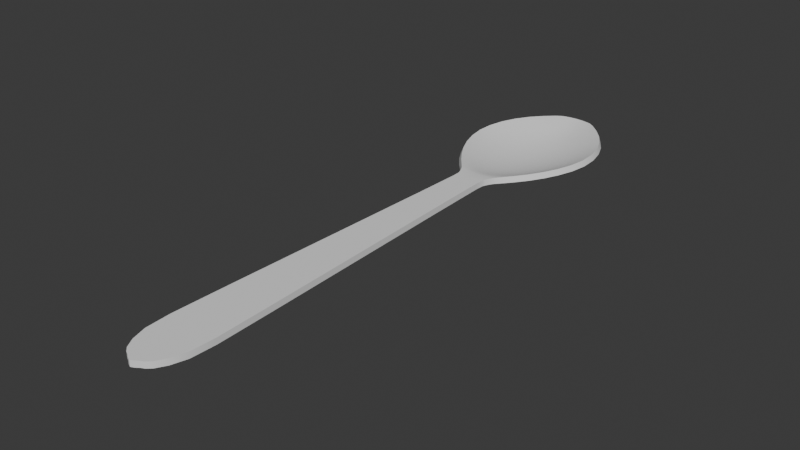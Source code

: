 # Source: spoon.blend  (saved by Blender 4.0.36; exported with 4.5.12 LTS)
import bpy
from mathutils import Matrix  # noqa: F401  (used for matrix-valued properties, if any)

bpy.ops.wm.read_factory_settings(use_empty=True)
scene = bpy.context.scene
scene.name = 'Scene'

# ---- collections
col_collection = bpy.data.collections.new('Collection'); scene.collection.children.link(col_collection)

# ---- node groups
ng_auto_smooth = bpy.data.node_groups.new('Auto Smooth', 'GeometryNodeTree')
_s = ng_auto_smooth.interface.new_socket(name='Geometry', in_out='OUTPUT', socket_type='NodeSocketGeometry')
_s = ng_auto_smooth.interface.new_socket(name='Geometry', in_out='INPUT', socket_type='NodeSocketGeometry')
_s = ng_auto_smooth.interface.new_socket(name='Angle', in_out='INPUT', socket_type='NodeSocketFloat')
_s.subtype = 'ANGLE'
_s.min_value = 0.0
_s.max_value = 3.142
ng_auto_smooth.is_modifier = True
_N = ng_auto_smooth.nodes; _L = ng_auto_smooth.links
n0 = _N.new('NodeGroupOutput'); n0.name = 'Group Output'; n0.location = (480, -100)
n1 = _N.new('NodeGroupInput'); n1.name = 'Group Input'; n1.location = (-420, -300)
n2 = _N.new('NodeGroupInput'); n2.name = 'Group Input.001'; n2.location = (-60, -100)
n3 = _N.new('GeometryNodeSetShadeSmooth'); n3.name = 'Set Shade Smooth'; n3.location = (120, -100)
n3.domain = 'EDGE'
n4 = _N.new('GeometryNodeSetShadeSmooth'); n4.name = 'Set Shade Smooth.001'; n4.location = (300, -100)
n5 = _N.new('GeometryNodeInputMeshEdgeAngle'); n5.name = 'Edge Angle'; n5.location = (-420, -220)
n6 = _N.new('GeometryNodeInputEdgeSmooth'); n6.name = 'Is Edge Smooth'; n6.location = (-60, -160)
n7 = _N.new('GeometryNodeInputShadeSmooth'); n7.name = 'Is Face Smooth'; n7.location = (-240, -340)
n8 = _N.new('FunctionNodeBooleanMath'); n8.name = 'Boolean Math'; n8.location = (-60, -220)
n9 = _N.new('FunctionNodeCompare'); n9.name = 'Compare'; n9.location = (-240, -180)
n9.operation = 'LESS_EQUAL'
_L.new(n5.outputs[0], n9.inputs[0])
_L.new(n4.outputs[0], n0.inputs[0])
_L.new(n1.outputs[1], n9.inputs[1])
_L.new(n9.outputs[0], n8.inputs[0])
_L.new(n7.outputs[0], n8.inputs[1])
_L.new(n2.outputs[0], n3.inputs[0])
_L.new(n6.outputs[0], n3.inputs[1])
_L.new(n3.outputs[0], n4.inputs[0])
_L.new(n8.outputs[0], n3.inputs[2])
n0.is_active_output = True

# ---- world
world_world = bpy.data.worlds.new('World'); scene.world = world_world
world_world.use_nodes = True; world_world.node_tree.nodes.clear()
_N = world_world.node_tree.nodes; _L = world_world.node_tree.links
n0 = _N.new('ShaderNodeOutputWorld'); n0.name = 'World Output'; n0.location = (300, 300)
n1 = _N.new('ShaderNodeBackground'); n1.name = 'Background'; n1.location = (10, 300)
n1.inputs[0].default_value = (0.05088, 0.05088, 0.05088, 1.0)
_L.new(n1.outputs[0], n0.inputs[0])
n0.is_active_output = True
world_world.color = (0.05088, 0.05088, 0.05088)
world_world.use_sun_shadow = False
world_world.sun_shadow_jitter_overblur = 0.0

# ---- meshes
me_plane = bpy.data.meshes.new('Plane')
me_plane.from_pydata([(8.731e-11, 0.1387, 0.0), (0.07144, 0.02121, 0.0), (0.122, 0.1428, 0.0), (0.0, -0.02495, 0.0), (0.1143, 2.895, 0.0), (0.0, 2.928, 0.0), (0.0327, -0.006236, 0.0), (0.06695, 0.1418, 0.0), (0.2137, 2.792, 0.0), (0.1966, 2.169, 0.0), (0.2885, 2.646, 0.0), (0.3097, 2.477, 0.0), (0.2706, 2.311, 0.0), (0.0, 2.171, -0.0417), (0.0, 2.785, -0.04068), (0.0, 2.318, -0.06723), (0.0, 2.476, -0.07631), (0.0, 2.633, -0.06696), (0.06258, 2.921, 0.0), (0.1029, 2.786, -0.02694), (0.1628, 2.638, -0.04371), (0.1799, 2.476, -0.05071), (0.1553, 2.315, -0.04424), (0.108, 2.17, -0.02776), (0.1189, 2.065, 0.0), (0.07715, 1.686, 0.0), (0.09088, 2.026, 0.0), (0.07836, 2.0, 0.0), (0.07022, 1.974, 0.0), (2.037e-10, 1.686, -7.24e-05), (0.0, 2.065, -0.01166), (-8.731e-11, 1.974, -0.0005682), (2.91e-11, 2.0, -0.001774), (0.0, 2.026, -0.003578), (0.03965, 1.686, -5.177e-05), (0.06093, 2.065, -0.008006), (0.0351, 1.974, -0.0004063), (0.03916, 2.0, -0.001268), (0.0454, 2.026, -0.002559), (0.06466, 0.5732, 0.0), (0.1182, 0.5732, 0.0), (-8.731e-11, 0.5732, 0.0), (-0.07144, 0.02121, 0.0), (-0.122, 0.1428, 0.0), (-0.1143, 2.895, 0.0), (-0.0327, -0.006236, 0.0), (-0.06695, 0.1418, 0.0), (-0.2137, 2.792, 0.0), (-0.1966, 2.169, 0.0), (-0.2885, 2.646, 0.0), (-0.3097, 2.477, 0.0), (-0.2706, 2.311, 0.0), (-0.06258, 2.921, 0.0), (-0.1029, 2.786, -0.02694), (-0.1628, 2.638, -0.04371), (-0.1799, 2.476, -0.05071), (-0.1553, 2.315, -0.04424), (-0.108, 2.17, -0.02776), (-0.1189, 2.065, 0.0), (-0.07715, 1.686, 0.0), (-0.09088, 2.026, 0.0), (-0.07836, 2.0, 0.0), (-0.07022, 1.974, 0.0), (-0.03965, 1.686, -5.177e-05), (-0.06093, 2.065, -0.008006), (-0.0351, 1.974, -0.0004063), (-0.03916, 2.0, -0.001268), (-0.0454, 2.026, -0.002559), (-0.06466, 0.5732, 0.0), (-0.1182, 0.5732, 0.0), (0.03459, 0.1398, 0.0), (0.04982, 0.001914, 0.0), (0.09929, 0.06903, 0.0), (-8.731e-11, 0.05334, 0.0), (0.03373, 2.926, 0.0), (0.1576, 2.788, -0.01415), (0.01635, -0.01793, 0.0), (0.08522, 2.915, 0.0), (0.09558, 0.1427, 0.0), (0.2572, 2.722, 0.0), (0.05072, 2.785, -0.03672), (0.0, 2.71, -0.05593), (0.2292, 2.642, -0.0228), (0.3067, 2.563, 0.0), (0.0, 2.555, -0.07386), (0.2495, 2.476, -0.02667), (0.2964, 2.392, 0.0), (0.0, 2.397, -0.07404), (0.2167, 2.313, -0.02317), (0.2366, 2.237, 0.0), (0.0, 2.242, -0.05624), (0.1541, 2.169, -0.01462), (2.328e-10, 2.857, -0.02143), (0.1613, 2.852, 0.0), (0.0849, 2.635, -0.06017), (0.09468, 2.476, -0.06897), (0.08141, 2.317, -0.06057), (0.05579, 2.17, -0.03771), (0.07989, 2.855, -0.01431), (0.1334, 2.24, -0.03709), (0.1716, 2.394, -0.04904), (0.178, 2.558, -0.04868), (0.1341, 2.714, -0.03662), (0.05275, 0.06309, 0.0), (0.05006, 2.04, -0.003796), (0.03075, 2.065, -0.01065), (0.0, 2.04, -0.005366), (0.0227, 2.026, -0.003315), (0.04206, 2.013, -0.001871), (1.455e-10, 2.013, -0.002617), (0.01958, 2.0, -0.001643), (0.03681, 1.987, -0.0007741), (0.0, 1.987, -0.001083), (0.01755, 1.974, -0.0005264), (0.03483, 1.929, -0.0001737), (0.0, 1.929, -0.000243), (0.02003, 1.686, -6.707e-05), (0.09983, 2.04, 0.0), (0.09019, 2.065, -0.004274), (0.06813, 2.026, -0.00139), (0.08418, 2.013, 0.0), (0.05876, 2.0, -0.0006889), (0.07365, 1.987, 0.0), (0.05266, 1.974, -0.0002207), (0.06939, 1.929, 0.0), (0.0586, 1.686, -2.812e-05), (0.07072, 0.2653, 0.0), (0.09704, 1.141, 0.0), (0.0818, 2.109, -0.01695), (0.154, 2.109, 0.0), (5.821e-11, 0.2649, 0.0), (0.0, 2.109, -0.02516), (0.05178, 1.141, -6.472e-06), (0.1282, 0.2654, 0.0), (-2.037e-10, 1.141, -9.051e-06), (0.09249, 0.5732, 0.0), (0.03337, 0.5732, 0.0), (-0.03459, 0.1398, 0.0), (-0.04982, 0.001914, 0.0), (-0.09929, 0.06903, 0.0), (-0.03373, 2.926, 0.0), (-0.1576, 2.788, -0.01415), (-0.01635, -0.01793, 0.0), (-0.08522, 2.915, 0.0), (-0.09558, 0.1427, 0.0), (-0.2572, 2.722, 0.0), (-0.05072, 2.785, -0.03672), (-0.2292, 2.642, -0.0228), (-0.3067, 2.563, 0.0), (-0.2495, 2.476, -0.02667), (-0.2964, 2.392, 0.0), (-0.2167, 2.313, -0.02317), (-0.2366, 2.237, 0.0), (-0.1541, 2.169, -0.01462), (-0.1613, 2.852, 0.0), (-0.0849, 2.635, -0.06017), (-0.09468, 2.476, -0.06897), (-0.08141, 2.317, -0.06057), (-0.05579, 2.17, -0.03771), (-0.07989, 2.855, -0.01431), (-0.1334, 2.24, -0.03709), (-0.1716, 2.394, -0.04904), (-0.178, 2.558, -0.04868), (-0.1341, 2.714, -0.03662), (-0.05275, 0.06309, 0.0), (-0.05006, 2.04, -0.003796), (-0.03075, 2.065, -0.01065), (-0.0227, 2.026, -0.003315), (-0.04206, 2.013, -0.001871), (-0.01958, 2.0, -0.001643), (-0.03681, 1.987, -0.0007741), (-0.01755, 1.974, -0.0005264), (-0.03483, 1.929, -0.0001737), (-0.02003, 1.686, -6.707e-05), (-0.09983, 2.04, 0.0), (-0.09019, 2.065, -0.004274), (-0.06813, 2.026, -0.00139), (-0.08418, 2.013, 0.0), (-0.05876, 2.0, -0.0006889), (-0.07365, 1.987, 0.0), (-0.05266, 1.974, -0.0002207), (-0.06939, 1.929, 0.0), (-0.0586, 1.686, -2.812e-05), (-0.07072, 0.2653, 0.0), (-0.09704, 1.141, 0.0), (-0.0818, 2.109, -0.01695), (-0.154, 2.109, 0.0), (-0.05178, 1.141, -6.472e-06), (-0.1282, 0.2654, 0.0), (-0.09249, 0.5732, 0.0), (-0.03337, 0.5732, 0.0), (0.1188, 2.109, -0.008971), (0.07642, 0.06638, 0.0), (0.0265, 1.141, -8.384e-06), (0.03998, 2.856, -0.0194), (0.06808, 2.711, -0.0503), (0.09364, 2.556, -0.06658), (0.09017, 2.396, -0.06685), (0.06954, 2.241, -0.0507), (0.12, 2.854, -0.007541), (0.1878, 2.238, -0.01944), (0.2384, 2.393, -0.02575), (0.247, 2.56, -0.02551), (0.1967, 2.718, -0.01913), (0.02703, 0.057, 0.0), (0.0418, 2.109, -0.02285), (0.02506, 2.04, -0.004953), (0.02103, 2.013, -0.002424), (0.01841, 1.987, -0.001003), (0.01744, 1.929, -0.0002251), (0.07497, 2.04, -0.002052), (0.06312, 2.013, -0.001016), (0.05523, 1.987, -0.0004204), (0.05213, 1.929, -9.436e-05), (0.07502, 1.141, -3.515e-06), (0.1007, 0.2654, 0.0), (0.0366, 0.265, 0.0), (-0.1188, 2.109, -0.008971), (-0.07642, 0.06638, 0.0), (-0.0265, 1.141, -8.384e-06), (-0.03998, 2.856, -0.0194), (-0.06808, 2.711, -0.0503), (-0.09364, 2.556, -0.06658), (-0.09017, 2.396, -0.06685), (-0.06954, 2.241, -0.0507), (-0.12, 2.854, -0.007541), (-0.1878, 2.238, -0.01944), (-0.2384, 2.393, -0.02575), (-0.247, 2.56, -0.02551), (-0.1967, 2.718, -0.01913), (-0.02703, 0.057, 0.0), (-0.0418, 2.109, -0.02285), (-0.02506, 2.04, -0.004953), (-0.02103, 2.013, -0.002424), (-0.01841, 1.987, -0.001003), (-0.01744, 1.929, -0.0002251), (-0.07497, 2.04, -0.002052), (-0.06312, 2.013, -0.001016), (-0.05523, 1.987, -0.0004204), (-0.05213, 1.929, -9.436e-05), (-0.07502, 1.141, -3.515e-06), (-0.1007, 0.2654, 0.0), (-0.0366, 0.265, 0.0), (8.731e-11, 0.1387, -0.03), (0.07144, 0.02121, -0.03), (0.122, 0.1428, -0.03), (0.0, -0.02495, -0.03), (0.1192, 2.901, -0.029), (1.442e-09, 2.936, -0.02879), (0.0327, -0.006236, -0.03), (0.06695, 0.1418, -0.03), (0.221, 2.797, -0.02853), (0.2062, 2.162, -0.02766), (0.2989, 2.649, -0.02789), (0.3217, 2.476, -0.02747), (0.2822, 2.307, -0.02732), (-4.429e-09, 2.164, -0.07092), (-1.572e-09, 2.792, -0.0699), (4.29e-10, 2.315, -0.09703), (-2.431e-09, 2.476, -0.1063), (-4.647e-09, 2.637, -0.09676), (0.06576, 2.929, -0.02894), (0.1086, 2.793, -0.05561), (0.1702, 2.642, -0.0725), (0.188, 2.475, -0.0796), (0.1632, 2.311, -0.07289), (0.1145, 2.163, -0.05621), (0.1242, 2.06, -0.02907), (0.07721, 1.686, -0.03), (0.09287, 2.024, -0.02989), (0.07947, 1.999, -0.02997), (0.07063, 1.974, -0.03), (2.012e-10, 1.686, -0.03007), (6.477e-09, 2.057, -0.04064), (-1.075e-09, 1.973, -0.03056), (3.253e-09, 1.998, -0.03173), (-5.017e-09, 2.023, -0.03343), (0.0397, 1.686, -0.03005), (0.06429, 2.058, -0.03704), (0.03538, 1.973, -0.0304), (0.0399, 1.999, -0.03123), (0.04672, 2.023, -0.03243), (0.06466, 0.5732, -0.03), (0.1182, 0.5732, -0.03), (-8.729e-11, 0.5732, -0.03), (-0.07144, 0.02121, -0.03), (-0.122, 0.1428, -0.03), (-0.1192, 2.901, -0.029), (-0.0327, -0.006236, -0.03), (-0.06695, 0.1418, -0.03), (-0.221, 2.797, -0.02853), (-0.2062, 2.162, -0.02766), (-0.2989, 2.649, -0.02789), (-0.3217, 2.476, -0.02747), (-0.2822, 2.307, -0.02732), (-0.06576, 2.929, -0.02894), (-0.1086, 2.793, -0.05561), (-0.1702, 2.642, -0.0725), (-0.188, 2.475, -0.0796), (-0.1632, 2.311, -0.07289), (-0.1145, 2.163, -0.05621), (-0.1242, 2.06, -0.02907), (-0.07721, 1.686, -0.03), (-0.09287, 2.024, -0.02989), (-0.07947, 1.999, -0.02997), (-0.07063, 1.974, -0.03), (-0.0397, 1.686, -0.03005), (-0.06429, 2.058, -0.03704), (-0.03538, 1.973, -0.0304), (-0.0399, 1.999, -0.03123), (-0.04672, 2.023, -0.03243), (-0.06466, 0.5732, -0.03), (-0.1182, 0.5732, -0.03), (0.03459, 0.1398, -0.03), (0.04982, 0.001914, -0.03), (0.09929, 0.06903, -0.03), (-8.731e-11, 0.05334, -0.03), (0.03559, 2.934, -0.02883), (0.1643, 2.795, -0.04272), (0.01635, -0.01793, -0.03), (0.0893, 2.921, -0.02901), (0.09558, 0.1427, -0.03), (0.2661, 2.727, -0.02822), (0.05429, 2.792, -0.06572), (-7.436e-09, 2.716, -0.08549), (0.2387, 2.646, -0.05098), (0.3182, 2.564, -0.02763), (6.791e-10, 2.557, -0.1038), (0.2605, 2.476, -0.05459), (0.3084, 2.389, -0.02735), (-2.217e-09, 2.395, -0.104), (0.2272, 2.309, -0.05091), (0.2474, 2.231, -0.0274), (1.144e-09, 2.237, -0.08581), (0.1626, 2.163, -0.04257), (1.213e-09, 2.865, -0.05035), (0.1672, 2.858, -0.02878), (0.08911, 2.639, -0.08964), (0.09904, 2.475, -0.09865), (0.08575, 2.314, -0.09003), (0.05946, 2.164, -0.06669), (0.08418, 2.862, -0.04315), (0.1408, 2.234, -0.06561), (0.1797, 2.392, -0.07783), (0.1859, 2.56, -0.07756), (0.1407, 2.72, -0.06531), (0.05275, 0.06309, -0.03), (0.05205, 2.035, -0.03338), (0.03262, 2.057, -0.03964), (2.921e-09, 2.034, -0.03487), (0.0234, 2.023, -0.03317), (0.04307, 2.012, -0.03181), (1.711e-09, 2.011, -0.03255), (0.01997, 1.998, -0.0316), (0.0373, 1.986, -0.03075), (-8.315e-10, 1.985, -0.03105), (0.0177, 1.973, -0.03052), (0.03496, 1.929, -0.03017), (-1.901e-10, 1.929, -0.03024), (0.02005, 1.686, -0.03007), (0.1029, 2.037, -0.02967), (0.09455, 2.059, -0.03344), (0.06988, 2.024, -0.03128), (0.08569, 2.012, -0.02994), (0.05974, 1.999, -0.03066), (0.07439, 1.986, -0.02999), (0.05303, 1.974, -0.03022), (0.06958, 1.929, -0.03), (0.05866, 1.686, -0.03003), (0.07072, 0.2653, -0.03), (0.09705, 1.141, -0.03), (0.08691, 2.102, -0.04553), (0.1617, 2.103, -0.02825), (5.821e-11, 0.2649, -0.03), (-4.028e-09, 2.101, -0.05407), (0.05178, 1.141, -0.03001), (0.1282, 0.2654, -0.03), (-2.038e-10, 1.141, -0.03001), (0.09249, 0.5732, -0.03), (0.03337, 0.5732, -0.03), (-0.03459, 0.1398, -0.03), (-0.04982, 0.001914, -0.03), (-0.09929, 0.06903, -0.03), (-0.03559, 2.934, -0.02883), (-0.1643, 2.795, -0.04272), (-0.01635, -0.01793, -0.03), (-0.0893, 2.921, -0.02901), (-0.09558, 0.1427, -0.03), (-0.2661, 2.727, -0.02822), (-0.05429, 2.792, -0.06572), (-0.2387, 2.646, -0.05098), (-0.3182, 2.564, -0.02763), (-0.2605, 2.476, -0.05459), (-0.3084, 2.389, -0.02735), (-0.2272, 2.309, -0.05091), (-0.2474, 2.231, -0.0274), (-0.1626, 2.163, -0.04257), (-0.1672, 2.858, -0.02878), (-0.08911, 2.639, -0.08964), (-0.09904, 2.475, -0.09865), (-0.08575, 2.314, -0.09003), (-0.05946, 2.164, -0.06669), (-0.08418, 2.862, -0.04315), (-0.1408, 2.234, -0.06561), (-0.1797, 2.392, -0.07783), (-0.1859, 2.56, -0.07756), (-0.1407, 2.72, -0.06531), (-0.05275, 0.06309, -0.03), (-0.05205, 2.035, -0.03338), (-0.03262, 2.057, -0.03964), (-0.0234, 2.023, -0.03317), (-0.04307, 2.012, -0.03181), (-0.01997, 1.998, -0.0316), (-0.0373, 1.986, -0.03075), (-0.0177, 1.973, -0.03052), (-0.03496, 1.929, -0.03017), (-0.02005, 1.686, -0.03007), (-0.1029, 2.037, -0.02967), (-0.09455, 2.059, -0.03344), (-0.06988, 2.024, -0.03128), (-0.08569, 2.012, -0.02994), (-0.05974, 1.999, -0.03066), (-0.07439, 1.986, -0.02999), (-0.05303, 1.974, -0.03022), (-0.06958, 1.929, -0.03), (-0.05866, 1.686, -0.03003), (-0.07072, 0.2653, -0.03), (-0.09705, 1.141, -0.03), (-0.08691, 2.102, -0.04553), (-0.1617, 2.103, -0.02825), (-0.05178, 1.141, -0.03001), (-0.1282, 0.2654, -0.03), (-0.09249, 0.5732, -0.03), (-0.03337, 0.5732, -0.03), (0.1254, 2.103, -0.03744), (0.07642, 0.06638, -0.03), (0.0265, 1.141, -0.03001), (0.04259, 2.864, -0.04827), (0.07209, 2.717, -0.07954), (0.09795, 2.558, -0.09621), (0.09456, 2.394, -0.09646), (0.07368, 2.236, -0.07995), (0.1253, 2.86, -0.03639), (0.1976, 2.232, -0.0472), (0.2493, 2.39, -0.05356), (0.2575, 2.562, -0.05354), (0.2048, 2.723, -0.04749), (0.02703, 0.057, -0.03), (0.04467, 2.101, -0.05164), (0.02614, 2.035, -0.03448), (0.02156, 2.011, -0.03236), (0.01866, 1.985, -0.03098), (0.01751, 1.929, -0.03022), (0.07758, 2.036, -0.03173), (0.06445, 2.012, -0.03096), (0.05588, 1.986, -0.03041), (0.05231, 1.929, -0.03009), (0.07503, 1.141, -0.03), (0.1007, 0.2654, -0.03), (0.0366, 0.265, -0.03), (-0.1254, 2.103, -0.03744), (-0.07642, 0.06638, -0.03), (-0.0265, 1.141, -0.03001), (-0.04259, 2.864, -0.04827), (-0.07209, 2.717, -0.07954), (-0.09795, 2.558, -0.09621), (-0.09456, 2.394, -0.09646), (-0.07368, 2.236, -0.07995), (-0.1253, 2.86, -0.03639), (-0.1976, 2.232, -0.0472), (-0.2493, 2.39, -0.05356), (-0.2575, 2.562, -0.05354), (-0.2048, 2.723, -0.04749), (-0.02703, 0.057, -0.03), (-0.04467, 2.101, -0.05164), (-0.02614, 2.035, -0.03448), (-0.02156, 2.011, -0.03236), (-0.01866, 1.985, -0.03098), (-0.01751, 1.929, -0.03022), (-0.07758, 2.036, -0.03173), (-0.06445, 2.012, -0.03096), (-0.05588, 1.986, -0.03041), (-0.05231, 1.929, -0.03009), (-0.07503, 1.141, -0.03), (-0.1007, 0.2654, -0.03), (-0.0366, 0.265, -0.03)], [], [(35, 118, 191, 128), (118, 24, 129, 191), (191, 129, 9, 91), (128, 191, 91, 23), (6, 71, 192, 103), (71, 1, 72, 192), (192, 72, 2, 78), (103, 192, 78, 7), (41, 136, 193, 134), (136, 39, 132, 193), (193, 132, 34, 116), (134, 193, 116, 29), (14, 80, 194, 92), (80, 19, 98, 194), (194, 98, 18, 74), (92, 194, 74, 5), (19, 80, 195, 102), (80, 14, 81, 195), (195, 81, 17, 94), (102, 195, 94, 20), (20, 94, 196, 101), (94, 17, 84, 196), (196, 84, 16, 95), (101, 196, 95, 21), (21, 95, 197, 100), (95, 16, 87, 197), (197, 87, 15, 96), (100, 197, 96, 22), (22, 96, 198, 99), (96, 15, 90, 198), (198, 90, 13, 97), (99, 198, 97, 23), (19, 75, 199, 98), (75, 8, 93, 199), (199, 93, 4, 77), (98, 199, 77, 18), (12, 88, 200, 89), (88, 22, 99, 200), (200, 99, 23, 91), (89, 200, 91, 9), (11, 85, 201, 86), (85, 21, 100, 201), (201, 100, 22, 88), (86, 201, 88, 12), (10, 82, 202, 83), (82, 20, 101, 202), (202, 101, 21, 85), (83, 202, 85, 11), (8, 75, 203, 79), (75, 19, 102, 203), (203, 102, 20, 82), (79, 203, 82, 10), (3, 76, 204, 73), (76, 6, 103, 204), (204, 103, 7, 70), (73, 204, 70, 0), (30, 105, 205, 131), (105, 35, 128, 205), (205, 128, 23, 97), (131, 205, 97, 13), (35, 105, 206, 104), (105, 30, 106, 206), (206, 106, 33, 107), (104, 206, 107, 38), (38, 107, 207, 108), (107, 33, 109, 207), (207, 109, 32, 110), (108, 207, 110, 37), (37, 110, 208, 111), (110, 32, 112, 208), (208, 112, 31, 113), (111, 208, 113, 36), (36, 113, 209, 114), (113, 31, 115, 209), (209, 115, 29, 116), (114, 209, 116, 34), (24, 118, 210, 117), (118, 35, 104, 210), (210, 104, 38, 119), (117, 210, 119, 26), (26, 119, 211, 120), (119, 38, 108, 211), (211, 108, 37, 121), (120, 211, 121, 27), (27, 121, 212, 122), (121, 37, 111, 212), (212, 111, 36, 123), (122, 212, 123, 28), (28, 123, 213, 124), (123, 36, 114, 213), (213, 114, 34, 125), (124, 213, 125, 25), (39, 135, 214, 132), (135, 40, 127, 214), (214, 127, 25, 125), (132, 214, 125, 34), (7, 78, 215, 126), (78, 2, 133, 215), (215, 133, 40, 135), (126, 215, 135, 39), (0, 70, 216, 130), (70, 7, 126, 216), (216, 126, 39, 136), (130, 216, 136, 41), (64, 185, 217, 175), (185, 57, 153, 217), (217, 153, 48, 186), (175, 217, 186, 58), (45, 164, 218, 138), (164, 46, 144, 218), (218, 144, 43, 139), (138, 218, 139, 42), (41, 134, 219, 190), (134, 29, 173, 219), (219, 173, 63, 187), (190, 219, 187, 68), (14, 92, 220, 146), (92, 5, 140, 220), (220, 140, 52, 159), (146, 220, 159, 53), (53, 163, 221, 146), (163, 54, 155, 221), (221, 155, 17, 81), (146, 221, 81, 14), (54, 162, 222, 155), (162, 55, 156, 222), (222, 156, 16, 84), (155, 222, 84, 17), (55, 161, 223, 156), (161, 56, 157, 223), (223, 157, 15, 87), (156, 223, 87, 16), (56, 160, 224, 157), (160, 57, 158, 224), (224, 158, 13, 90), (157, 224, 90, 15), (53, 159, 225, 141), (159, 52, 143, 225), (225, 143, 44, 154), (141, 225, 154, 47), (51, 152, 226, 151), (152, 48, 153, 226), (226, 153, 57, 160), (151, 226, 160, 56), (50, 150, 227, 149), (150, 51, 151, 227), (227, 151, 56, 161), (149, 227, 161, 55), (49, 148, 228, 147), (148, 50, 149, 228), (228, 149, 55, 162), (147, 228, 162, 54), (47, 145, 229, 141), (145, 49, 147, 229), (229, 147, 54, 163), (141, 229, 163, 53), (3, 73, 230, 142), (73, 0, 137, 230), (230, 137, 46, 164), (142, 230, 164, 45), (30, 131, 231, 166), (131, 13, 158, 231), (231, 158, 57, 185), (166, 231, 185, 64), (64, 165, 232, 166), (165, 67, 167, 232), (232, 167, 33, 106), (166, 232, 106, 30), (67, 168, 233, 167), (168, 66, 169, 233), (233, 169, 32, 109), (167, 233, 109, 33), (66, 170, 234, 169), (170, 65, 171, 234), (234, 171, 31, 112), (169, 234, 112, 32), (65, 172, 235, 171), (172, 63, 173, 235), (235, 173, 29, 115), (171, 235, 115, 31), (58, 174, 236, 175), (174, 60, 176, 236), (236, 176, 67, 165), (175, 236, 165, 64), (60, 177, 237, 176), (177, 61, 178, 237), (237, 178, 66, 168), (176, 237, 168, 67), (61, 179, 238, 178), (179, 62, 180, 238), (238, 180, 65, 170), (178, 238, 170, 66), (62, 181, 239, 180), (181, 59, 182, 239), (239, 182, 63, 172), (180, 239, 172, 65), (68, 187, 240, 189), (187, 63, 182, 240), (240, 182, 59, 184), (189, 240, 184, 69), (46, 183, 241, 144), (183, 68, 189, 241), (241, 189, 69, 188), (144, 241, 188, 43), (0, 130, 242, 137), (130, 41, 190, 242), (242, 190, 68, 183), (137, 242, 183, 46), (278, 371, 434, 361), (361, 434, 372, 267), (434, 334, 252, 372), (371, 266, 334, 434), (249, 346, 435, 314), (314, 435, 315, 244), (435, 321, 245, 315), (346, 250, 321, 435), (284, 377, 436, 379), (379, 436, 375, 282), (436, 359, 277, 375), (377, 272, 359, 436), (257, 335, 437, 323), (323, 437, 341, 262), (437, 317, 261, 341), (335, 248, 317, 437), (262, 345, 438, 323), (323, 438, 324, 257), (438, 337, 260, 324), (345, 263, 337, 438), (263, 344, 439, 337), (337, 439, 327, 260), (439, 338, 259, 327), (344, 264, 338, 439), (264, 343, 440, 338), (338, 440, 330, 259), (440, 339, 258, 330), (343, 265, 339, 440), (265, 342, 441, 339), (339, 441, 333, 258), (441, 340, 256, 333), (342, 266, 340, 441), (262, 341, 442, 318), (318, 442, 336, 251), (442, 320, 247, 336), (341, 261, 320, 442), (255, 332, 443, 331), (331, 443, 342, 265), (443, 334, 266, 342), (332, 252, 334, 443), (254, 329, 444, 328), (328, 444, 343, 264), (444, 331, 265, 343), (329, 255, 331, 444), (253, 326, 445, 325), (325, 445, 344, 263), (445, 328, 264, 344), (326, 254, 328, 445), (251, 322, 446, 318), (318, 446, 345, 262), (446, 325, 263, 345), (322, 253, 325, 446), (246, 316, 447, 319), (319, 447, 346, 249), (447, 313, 250, 346), (316, 243, 313, 447), (273, 374, 448, 348), (348, 448, 371, 278), (448, 340, 266, 371), (374, 256, 340, 448), (278, 347, 449, 348), (348, 449, 349, 273), (449, 350, 276, 349), (347, 281, 350, 449), (281, 351, 450, 350), (350, 450, 352, 276), (450, 353, 275, 352), (351, 280, 353, 450), (280, 354, 451, 353), (353, 451, 355, 275), (451, 356, 274, 355), (354, 279, 356, 451), (279, 357, 452, 356), (356, 452, 358, 274), (452, 359, 272, 358), (357, 277, 359, 452), (267, 360, 453, 361), (361, 453, 347, 278), (453, 362, 281, 347), (360, 269, 362, 453), (269, 363, 454, 362), (362, 454, 351, 281), (454, 364, 280, 351), (363, 270, 364, 454), (270, 365, 455, 364), (364, 455, 354, 280), (455, 366, 279, 354), (365, 271, 366, 455), (271, 367, 456, 366), (366, 456, 357, 279), (456, 368, 277, 357), (367, 268, 368, 456), (282, 375, 457, 378), (378, 457, 370, 283), (457, 368, 268, 370), (375, 277, 368, 457), (250, 369, 458, 321), (321, 458, 376, 245), (458, 378, 283, 376), (369, 282, 378, 458), (243, 373, 459, 313), (313, 459, 369, 250), (459, 379, 282, 369), (373, 284, 379, 459), (307, 418, 460, 428), (428, 460, 396, 300), (460, 429, 291, 396), (418, 301, 429, 460), (288, 381, 461, 407), (407, 461, 387, 289), (461, 382, 286, 387), (381, 285, 382, 461), (284, 433, 462, 377), (377, 462, 416, 272), (462, 430, 306, 416), (433, 311, 430, 462), (257, 389, 463, 335), (335, 463, 383, 248), (463, 402, 295, 383), (389, 296, 402, 463), (296, 389, 464, 406), (406, 464, 398, 297), (464, 324, 260, 398), (389, 257, 324, 464), (297, 398, 465, 405), (405, 465, 399, 298), (465, 327, 259, 399), (398, 260, 327, 465), (298, 399, 466, 404), (404, 466, 400, 299), (466, 330, 258, 400), (399, 259, 330, 466), (299, 400, 467, 403), (403, 467, 401, 300), (467, 333, 256, 401), (400, 258, 333, 467), (296, 384, 468, 402), (402, 468, 386, 295), (468, 397, 287, 386), (384, 290, 397, 468), (294, 394, 469, 395), (395, 469, 396, 291), (469, 403, 300, 396), (394, 299, 403, 469), (293, 392, 470, 393), (393, 470, 394, 294), (470, 404, 299, 394), (392, 298, 404, 470), (292, 390, 471, 391), (391, 471, 392, 293), (471, 405, 298, 392), (390, 297, 405, 471), (290, 384, 472, 388), (388, 472, 390, 292), (472, 406, 297, 390), (384, 296, 406, 472), (246, 385, 473, 316), (316, 473, 380, 243), (473, 407, 289, 380), (385, 288, 407, 473), (273, 409, 474, 374), (374, 474, 401, 256), (474, 428, 300, 401), (409, 307, 428, 474), (307, 409, 475, 408), (408, 475, 410, 310), (475, 349, 276, 410), (409, 273, 349, 475), (310, 410, 476, 411), (411, 476, 412, 309), (476, 352, 275, 412), (410, 276, 352, 476), (309, 412, 477, 413), (413, 477, 414, 308), (477, 355, 274, 414), (412, 275, 355, 477), (308, 414, 478, 415), (415, 478, 416, 306), (478, 358, 272, 416), (414, 274, 358, 478), (301, 418, 479, 417), (417, 479, 419, 303), (479, 408, 310, 419), (418, 307, 408, 479), (303, 419, 480, 420), (420, 480, 421, 304), (480, 411, 309, 421), (419, 310, 411, 480), (304, 421, 481, 422), (422, 481, 423, 305), (481, 413, 308, 423), (421, 309, 413, 481), (305, 423, 482, 424), (424, 482, 425, 302), (482, 415, 306, 425), (423, 308, 415, 482), (311, 432, 483, 430), (430, 483, 425, 306), (483, 427, 302, 425), (432, 312, 427, 483), (289, 387, 484, 426), (426, 484, 432, 311), (484, 431, 312, 432), (387, 286, 431, 484), (243, 380, 485, 373), (373, 485, 433, 284), (485, 426, 311, 433), (380, 289, 426, 485), (71, 6, 249, 314), (1, 71, 314, 244), (72, 1, 244, 315), (2, 72, 315, 245), (74, 18, 261, 317), (5, 74, 317, 248), (76, 3, 246, 319), (6, 76, 319, 249), (77, 4, 247, 320), (18, 77, 320, 261), (79, 10, 253, 322), (8, 79, 322, 251), (83, 11, 254, 326), (10, 83, 326, 253), (86, 12, 255, 329), (11, 86, 329, 254), (89, 9, 252, 332), (12, 89, 332, 255), (93, 8, 251, 336), (4, 93, 336, 247), (117, 26, 269, 360), (24, 117, 360, 267), (120, 27, 270, 363), (26, 120, 363, 269), (122, 28, 271, 365), (27, 122, 365, 270), (124, 25, 268, 367), (28, 124, 367, 271), (127, 40, 283, 370), (25, 127, 370, 268), (129, 24, 267, 372), (9, 129, 372, 252), (133, 2, 245, 376), (40, 133, 376, 283), (45, 138, 381, 288), (138, 42, 285, 381), (42, 139, 382, 285), (139, 43, 286, 382), (52, 140, 383, 295), (140, 5, 248, 383), (3, 142, 385, 246), (142, 45, 288, 385), (44, 143, 386, 287), (143, 52, 295, 386), (49, 145, 388, 292), (145, 47, 290, 388), (50, 148, 391, 293), (148, 49, 292, 391), (51, 150, 393, 294), (150, 50, 293, 393), (48, 152, 395, 291), (152, 51, 294, 395), (47, 154, 397, 290), (154, 44, 287, 397), (60, 174, 417, 303), (174, 58, 301, 417), (61, 177, 420, 304), (177, 60, 303, 420), (62, 179, 422, 305), (179, 61, 304, 422), (59, 181, 424, 302), (181, 62, 305, 424), (69, 184, 427, 312), (184, 59, 302, 427), (58, 186, 429, 301), (186, 48, 291, 429), (43, 188, 431, 286), (188, 69, 312, 431)])
me_plane.polygons.foreach_set('use_smooth', [True] * 484)
_uv = me_plane.uv_layers.new(name='UVMap')
_uv.uv.foreach_set('vector', [0.3377, 0.7052, 0.3476, 0.7049, 0.3578, 0.7197, 0.3453, 0.7201, 0.3476, 0.7049, 0.3573, 0.7046, 0.3696, 0.7192, 0.3578, 0.7197, 0.3578, 0.7197, 0.3696, 0.7192, 0.3848, 0.7388, 0.3704, 0.7395, 0.3453, 0.7201, 0.3578, 0.7197, 0.3704, 0.7395, 0.3549, 0.7403, 0.3037, 0.005933, 0.3096, 0.008483, 0.3193, 0.02995, 0.3113, 0.02912, 0.3096, 0.008483, 0.3171, 0.01475, 0.3271, 0.03057, 0.3193, 0.02995, 0.3193, 0.02995, 0.3271, 0.03057, 0.3356, 0.05523, 0.3267, 0.0555, 0.3113, 0.02912, 0.3193, 0.02995, 0.3267, 0.0555, 0.317, 0.05554, 0.2995, 0.2021, 0.3107, 0.2017, 0.3151, 0.3937, 0.3062, 0.394, 0.3107, 0.2017, 0.3213, 0.2013, 0.3237, 0.3934, 0.3151, 0.3937, 0.3151, 0.3937, 0.3237, 0.3934, 0.326, 0.5775, 0.3194, 0.5777, 0.3062, 0.394, 0.3151, 0.3937, 0.3194, 0.5777, 0.3126, 0.578, 0.3257, 0.9494, 0.3429, 0.9488, 0.34, 0.9729, 0.3265, 0.9737, 0.3429, 0.9488, 0.3605, 0.9485, 0.3535, 0.9719, 0.34, 0.9729, 0.34, 0.9729, 0.3535, 0.9719, 0.3484, 0.9946, 0.3387, 0.9964, 0.3265, 0.9737, 0.34, 0.9729, 0.3387, 0.9964, 0.3273, 0.9975, 0.3605, 0.9485, 0.3429, 0.9488, 0.3479, 0.9238, 0.3702, 0.9239, 0.3429, 0.9488, 0.3257, 0.9494, 0.3249, 0.9243, 0.3479, 0.9238, 0.3479, 0.9238, 0.3249, 0.9243, 0.324, 0.8983, 0.3527, 0.8978, 0.3702, 0.9239, 0.3479, 0.9238, 0.3527, 0.8978, 0.379, 0.8979, 0.379, 0.8979, 0.3527, 0.8978, 0.3548, 0.871, 0.3832, 0.8706, 0.3527, 0.8978, 0.324, 0.8983, 0.3231, 0.8718, 0.3548, 0.871, 0.3548, 0.871, 0.3231, 0.8718, 0.3222, 0.845, 0.3542, 0.8438, 0.3832, 0.8706, 0.3548, 0.871, 0.3542, 0.8438, 0.3829, 0.8428, 0.3829, 0.8428, 0.3542, 0.8438, 0.3517, 0.817, 0.3791, 0.8155, 0.3542, 0.8438, 0.3222, 0.845, 0.3213, 0.8183, 0.3517, 0.817, 0.3517, 0.817, 0.3213, 0.8183, 0.3203, 0.7919, 0.3478, 0.7906, 0.3791, 0.8155, 0.3517, 0.817, 0.3478, 0.7906, 0.3727, 0.789, 0.3727, 0.789, 0.3478, 0.7906, 0.3428, 0.7649, 0.3644, 0.7636, 0.3478, 0.7906, 0.3203, 0.7919, 0.3194, 0.766, 0.3428, 0.7649, 0.3428, 0.7649, 0.3194, 0.766, 0.3185, 0.7419, 0.3373, 0.7411, 0.3644, 0.7636, 0.3428, 0.7649, 0.3373, 0.7411, 0.3549, 0.7403, 0.3605, 0.9485, 0.3789, 0.9486, 0.367, 0.9711, 0.3535, 0.9719, 0.3789, 0.9486, 0.3979, 0.949, 0.3809, 0.97, 0.367, 0.9711, 0.367, 0.9711, 0.3809, 0.97, 0.3655, 0.9852, 0.3559, 0.9921, 0.3535, 0.9719, 0.367, 0.9711, 0.3559, 0.9921, 0.3484, 0.9946, 0.4114, 0.7861, 0.3933, 0.7875, 0.3827, 0.7624, 0.3991, 0.7613, 0.3933, 0.7875, 0.3727, 0.789, 0.3644, 0.7636, 0.3827, 0.7624, 0.3827, 0.7624, 0.3644, 0.7636, 0.3549, 0.7403, 0.3704, 0.7395, 0.3991, 0.7613, 0.3827, 0.7624, 0.3704, 0.7395, 0.3848, 0.7388, 0.4266, 0.8414, 0.4063, 0.8421, 0.4016, 0.8142, 0.4211, 0.813, 0.4063, 0.8421, 0.3829, 0.8428, 0.3791, 0.8155, 0.4016, 0.8142, 0.4016, 0.8142, 0.3791, 0.8155, 0.3727, 0.789, 0.3933, 0.7875, 0.4211, 0.813, 0.4016, 0.8142, 0.3933, 0.7875, 0.4114, 0.7861, 0.4214, 0.8988, 0.4014, 0.8983, 0.4065, 0.8705, 0.4266, 0.8705, 0.4014, 0.8983, 0.379, 0.8979, 0.3832, 0.8706, 0.4065, 0.8705, 0.4065, 0.8705, 0.3832, 0.8706, 0.3829, 0.8428, 0.4063, 0.8421, 0.4266, 0.8705, 0.4065, 0.8705, 0.4063, 0.8421, 0.4266, 0.8414, 0.3979, 0.949, 0.3789, 0.9486, 0.3913, 0.9244, 0.4118, 0.9251, 0.3789, 0.9486, 0.3605, 0.9485, 0.3702, 0.9239, 0.3913, 0.9244, 0.3913, 0.9244, 0.3702, 0.9239, 0.379, 0.8979, 0.4014, 0.8983, 0.4118, 0.9251, 0.3913, 0.9244, 0.4014, 0.8983, 0.4214, 0.8988, 0.2924, 1.637e-08, 0.298, 0.002176, 0.3025, 0.02736, 0.2933, 0.02645, 0.298, 0.002176, 0.3037, 0.005933, 0.3113, 0.02912, 0.3025, 0.02736, 0.3025, 0.02736, 0.3113, 0.02912, 0.317, 0.05554, 0.306, 0.05526, 0.2933, 0.02645, 0.3025, 0.02736, 0.306, 0.05526, 0.2943, 0.05528, 0.3171, 0.7059, 0.3275, 0.7056, 0.3318, 0.7206, 0.3177, 0.7211, 0.3275, 0.7056, 0.3377, 0.7052, 0.3453, 0.7201, 0.3318, 0.7206, 0.3318, 0.7206, 0.3453, 0.7201, 0.3549, 0.7403, 0.3373, 0.7411, 0.3177, 0.7211, 0.3318, 0.7206, 0.3373, 0.7411, 0.3185, 0.7419, 0.3377, 0.7052, 0.3275, 0.7056, 0.3253, 0.6972, 0.3337, 0.697, 0.3275, 0.7056, 0.3171, 0.7059, 0.3168, 0.6975, 0.3253, 0.6972, 0.3253, 0.6972, 0.3168, 0.6975, 0.3167, 0.6929, 0.3243, 0.6926, 0.3337, 0.697, 0.3253, 0.6972, 0.3243, 0.6926, 0.332, 0.6923, 0.332, 0.6923, 0.3243, 0.6926, 0.3236, 0.6883, 0.3307, 0.6881, 0.3243, 0.6926, 0.3167, 0.6929, 0.3165, 0.6885, 0.3236, 0.6883, 0.3236, 0.6883, 0.3165, 0.6885, 0.3163, 0.6841, 0.323, 0.6838, 0.3307, 0.6881, 0.3236, 0.6883, 0.323, 0.6838, 0.3296, 0.6836, 0.3296, 0.6836, 0.323, 0.6838, 0.3224, 0.6794, 0.3286, 0.6792, 0.323, 0.6838, 0.3163, 0.6841, 0.3162, 0.6796, 0.3224, 0.6794, 0.3224, 0.6794, 0.3162, 0.6796, 0.316, 0.6753, 0.322, 0.6751, 0.3286, 0.6792, 0.3224, 0.6794, 0.322, 0.6751, 0.3279, 0.6749, 0.3279, 0.6749, 0.322, 0.6751, 0.3214, 0.6599, 0.3273, 0.6597, 0.322, 0.6751, 0.316, 0.6753, 0.3155, 0.6601, 0.3214, 0.6599, 0.3214, 0.6599, 0.3155, 0.6601, 0.3126, 0.578, 0.3194, 0.5777, 0.3273, 0.6597, 0.3214, 0.6599, 0.3194, 0.5777, 0.326, 0.5775, 0.3573, 0.7046, 0.3476, 0.7049, 0.3421, 0.6967, 0.3505, 0.6964, 0.3476, 0.7049, 0.3377, 0.7052, 0.3337, 0.697, 0.3421, 0.6967, 0.3421, 0.6967, 0.3337, 0.697, 0.332, 0.6923, 0.3397, 0.6921, 0.3505, 0.6964, 0.3421, 0.6967, 0.3397, 0.6921, 0.3473, 0.6918, 0.3473, 0.6918, 0.3397, 0.6921, 0.3378, 0.6878, 0.3449, 0.6876, 0.3397, 0.6921, 0.332, 0.6923, 0.3307, 0.6881, 0.3378, 0.6878, 0.3378, 0.6878, 0.3307, 0.6881, 0.3296, 0.6836, 0.3362, 0.6834, 0.3449, 0.6876, 0.3378, 0.6878, 0.3362, 0.6834, 0.3428, 0.6832, 0.3428, 0.6832, 0.3362, 0.6834, 0.3348, 0.6789, 0.3411, 0.6787, 0.3362, 0.6834, 0.3296, 0.6836, 0.3286, 0.6792, 0.3348, 0.6789, 0.3348, 0.6789, 0.3286, 0.6792, 0.3279, 0.6749, 0.3338, 0.6747, 0.3411, 0.6787, 0.3348, 0.6789, 0.3338, 0.6747, 0.3398, 0.6744, 0.3398, 0.6744, 0.3338, 0.6747, 0.3331, 0.6594, 0.3389, 0.6592, 0.3338, 0.6747, 0.3279, 0.6749, 0.3273, 0.6597, 0.3331, 0.6594, 0.3331, 0.6594, 0.3273, 0.6597, 0.326, 0.5775, 0.3324, 0.5773, 0.3389, 0.6592, 0.3331, 0.6594, 0.3324, 0.5773, 0.3387, 0.5771, 0.3213, 0.2013, 0.3307, 0.201, 0.3315, 0.3931, 0.3237, 0.3934, 0.3307, 0.201, 0.3394, 0.2007, 0.339, 0.3928, 0.3315, 0.3931, 0.3315, 0.3931, 0.339, 0.3928, 0.3387, 0.5771, 0.3324, 0.5773, 0.3237, 0.3934, 0.3315, 0.3931, 0.3324, 0.5773, 0.326, 0.5775, 0.317, 0.05554, 0.3267, 0.0555, 0.3299, 0.0969, 0.3197, 0.09721, 0.3267, 0.0555, 0.3356, 0.05523, 0.3391, 0.09658, 0.3299, 0.0969, 0.3299, 0.0969, 0.3391, 0.09658, 0.3394, 0.2007, 0.3307, 0.201, 0.3197, 0.09721, 0.3299, 0.0969, 0.3307, 0.201, 0.3213, 0.2013, 0.2943, 0.05528, 0.306, 0.05526, 0.3082, 0.09754, 0.2958, 0.09792, 0.306, 0.05526, 0.317, 0.05554, 0.3197, 0.09721, 0.3082, 0.09754, 0.3082, 0.09754, 0.3197, 0.09721, 0.3213, 0.2013, 0.3107, 0.2017, 0.2958, 0.09792, 0.3082, 0.09754, 0.3107, 0.2017, 0.2995, 0.2021, 0.2965, 0.7067, 0.2901, 0.7221, 0.2775, 0.7225, 0.2866, 0.707, 0.2901, 0.7221, 0.282, 0.7429, 0.2663, 0.7432, 0.2775, 0.7225, 0.2775, 0.7225, 0.2663, 0.7432, 0.2519, 0.7435, 0.2656, 0.7229, 0.2866, 0.707, 0.2775, 0.7225, 0.2656, 0.7229, 0.2769, 0.7074, 0.2816, 0.006708, 0.2756, 0.03037, 0.2677, 0.03176, 0.2759, 0.009664, 0.2756, 0.03037, 0.2718, 0.05712, 0.2621, 0.05777, 0.2677, 0.03176, 0.2677, 0.03176, 0.2621, 0.05777, 0.2532, 0.05813, 0.26, 0.03292, 0.2759, 0.009664, 0.2677, 0.03176, 0.26, 0.03292, 0.2688, 0.01644, 0.2995, 0.2021, 0.3062, 0.394, 0.2972, 0.3943, 0.2882, 0.2025, 0.3062, 0.394, 0.3126, 0.578, 0.3059, 0.5782, 0.2972, 0.3943, 0.2972, 0.3943, 0.3059, 0.5782, 0.2992, 0.5784, 0.2887, 0.3946, 0.2882, 0.2025, 0.2972, 0.3943, 0.2887, 0.3946, 0.2776, 0.2028, 0.3257, 0.9494, 0.3265, 0.9737, 0.313, 0.9738, 0.3086, 0.95, 0.3265, 0.9737, 0.3273, 0.9975, 0.3159, 0.9972, 0.313, 0.9738, 0.313, 0.9738, 0.3159, 0.9972, 0.3061, 0.9961, 0.2995, 0.9738, 0.3086, 0.95, 0.313, 0.9738, 0.2995, 0.9738, 0.2909, 0.951, 0.2909, 0.951, 0.2796, 0.9271, 0.3019, 0.9254, 0.3086, 0.95, 0.2796, 0.9271, 0.269, 0.9018, 0.2954, 0.8998, 0.3019, 0.9254, 0.3019, 0.9254, 0.2954, 0.8998, 0.324, 0.8983, 0.3249, 0.9243, 0.3086, 0.95, 0.3019, 0.9254, 0.3249, 0.9243, 0.3257, 0.9494, 0.269, 0.9018, 0.2629, 0.8748, 0.2915, 0.8732, 0.2954, 0.8998, 0.2629, 0.8748, 0.2613, 0.8471, 0.2902, 0.8461, 0.2915, 0.8732, 0.2915, 0.8732, 0.2902, 0.8461, 0.3222, 0.845, 0.3231, 0.8718, 0.2954, 0.8998, 0.2915, 0.8732, 0.3231, 0.8718, 0.324, 0.8983, 0.2613, 0.8471, 0.2632, 0.8196, 0.2908, 0.8191, 0.2902, 0.8461, 0.2632, 0.8196, 0.2677, 0.7927, 0.2928, 0.7925, 0.2908, 0.8191, 0.2908, 0.8191, 0.2928, 0.7925, 0.3203, 0.7919, 0.3213, 0.8183, 0.2902, 0.8461, 0.2908, 0.8191, 0.3213, 0.8183, 0.3222, 0.845, 0.2677, 0.7927, 0.2742, 0.7668, 0.2959, 0.7666, 0.2928, 0.7925, 0.2742, 0.7668, 0.282, 0.7429, 0.2996, 0.7424, 0.2959, 0.7666, 0.2959, 0.7666, 0.2996, 0.7424, 0.3185, 0.7419, 0.3194, 0.766, 0.2928, 0.7925, 0.2959, 0.7666, 0.3194, 0.766, 0.3203, 0.7919, 0.2909, 0.951, 0.2995, 0.9738, 0.2859, 0.9739, 0.2725, 0.9524, 0.2995, 0.9738, 0.3061, 0.9961, 0.2984, 0.9941, 0.2859, 0.9739, 0.2859, 0.9739, 0.2984, 0.9941, 0.2883, 0.9879, 0.2719, 0.9738, 0.2725, 0.9524, 0.2859, 0.9739, 0.2719, 0.9738, 0.2535, 0.954, 0.2286, 0.7925, 0.2392, 0.7669, 0.2558, 0.7669, 0.2469, 0.7926, 0.2392, 0.7669, 0.2519, 0.7435, 0.2663, 0.7432, 0.2558, 0.7669, 0.2558, 0.7669, 0.2663, 0.7432, 0.282, 0.7429, 0.2742, 0.7668, 0.2469, 0.7926, 0.2558, 0.7669, 0.2742, 0.7668, 0.2677, 0.7927, 0.2174, 0.8488, 0.2208, 0.82, 0.2405, 0.8198, 0.2378, 0.848, 0.2208, 0.82, 0.2286, 0.7925, 0.2469, 0.7926, 0.2405, 0.8198, 0.2405, 0.8198, 0.2469, 0.7926, 0.2677, 0.7927, 0.2632, 0.8196, 0.2378, 0.848, 0.2405, 0.8198, 0.2632, 0.8196, 0.2613, 0.8471, 0.2265, 0.9057, 0.2194, 0.8778, 0.2396, 0.8764, 0.2466, 0.9037, 0.2194, 0.8778, 0.2174, 0.8488, 0.2378, 0.848, 0.2396, 0.8764, 0.2396, 0.8764, 0.2378, 0.848, 0.2613, 0.8471, 0.2629, 0.8748, 0.2466, 0.9037, 0.2396, 0.8764, 0.2629, 0.8748, 0.269, 0.9018, 0.2535, 0.954, 0.238, 0.9312, 0.2584, 0.9291, 0.2725, 0.9524, 0.238, 0.9312, 0.2265, 0.9057, 0.2466, 0.9037, 0.2584, 0.9291, 0.2584, 0.9291, 0.2466, 0.9037, 0.269, 0.9018, 0.2796, 0.9271, 0.2725, 0.9524, 0.2584, 0.9291, 0.2796, 0.9271, 0.2909, 0.951, 0.2924, 1.637e-08, 0.2933, 0.02645, 0.2842, 0.028, 0.287, 0.002564, 0.2933, 0.02645, 0.2943, 0.05528, 0.2827, 0.05608, 0.2842, 0.028, 0.2842, 0.028, 0.2827, 0.05608, 0.2718, 0.05712, 0.2756, 0.03037, 0.287, 0.002564, 0.2842, 0.028, 0.2756, 0.03037, 0.2816, 0.006708, 0.3171, 0.7059, 0.3177, 0.7211, 0.3036, 0.7216, 0.3067, 0.7063, 0.3177, 0.7211, 0.3185, 0.7419, 0.2996, 0.7424, 0.3036, 0.7216, 0.3036, 0.7216, 0.2996, 0.7424, 0.282, 0.7429, 0.2901, 0.7221, 0.3067, 0.7063, 0.3036, 0.7216, 0.2901, 0.7221, 0.2965, 0.7067, 0.2965, 0.7067, 0.2999, 0.6981, 0.3084, 0.6978, 0.3067, 0.7063, 0.2999, 0.6981, 0.3013, 0.6934, 0.309, 0.6931, 0.3084, 0.6978, 0.3084, 0.6978, 0.309, 0.6931, 0.3167, 0.6929, 0.3168, 0.6975, 0.3067, 0.7063, 0.3084, 0.6978, 0.3168, 0.6975, 0.3171, 0.7059, 0.3013, 0.6934, 0.3023, 0.6891, 0.3094, 0.6888, 0.309, 0.6931, 0.3023, 0.6891, 0.3031, 0.6845, 0.3097, 0.6843, 0.3094, 0.6888, 0.3094, 0.6888, 0.3097, 0.6843, 0.3163, 0.6841, 0.3165, 0.6885, 0.309, 0.6931, 0.3094, 0.6888, 0.3165, 0.6885, 0.3167, 0.6929, 0.3031, 0.6845, 0.3037, 0.68, 0.31, 0.6798, 0.3097, 0.6843, 0.3037, 0.68, 0.3042, 0.6757, 0.3101, 0.6755, 0.31, 0.6798, 0.31, 0.6798, 0.3101, 0.6755, 0.316, 0.6753, 0.3162, 0.6796, 0.3097, 0.6843, 0.31, 0.6798, 0.3162, 0.6796, 0.3163, 0.6841, 0.3042, 0.6757, 0.3037, 0.6605, 0.3096, 0.6603, 0.3101, 0.6755, 0.3037, 0.6605, 0.2992, 0.5784, 0.3059, 0.5782, 0.3096, 0.6603, 0.3096, 0.6603, 0.3059, 0.5782, 0.3126, 0.578, 0.3155, 0.6601, 0.3101, 0.6755, 0.3096, 0.6603, 0.3155, 0.6601, 0.316, 0.6753, 0.2769, 0.7074, 0.2831, 0.6988, 0.2915, 0.6985, 0.2866, 0.707, 0.2831, 0.6988, 0.2859, 0.694, 0.2936, 0.6937, 0.2915, 0.6985, 0.2915, 0.6985, 0.2936, 0.6937, 0.3013, 0.6934, 0.2999, 0.6981, 0.2866, 0.707, 0.2915, 0.6985, 0.2999, 0.6981, 0.2965, 0.7067, 0.2859, 0.694, 0.2881, 0.6896, 0.2952, 0.6893, 0.2936, 0.6937, 0.2881, 0.6896, 0.2899, 0.685, 0.2965, 0.6848, 0.2952, 0.6893, 0.2952, 0.6893, 0.2965, 0.6848, 0.3031, 0.6845, 0.3023, 0.6891, 0.2936, 0.6937, 0.2952, 0.6893, 0.3023, 0.6891, 0.3013, 0.6934, 0.2899, 0.685, 0.2913, 0.6805, 0.2975, 0.6803, 0.2965, 0.6848, 0.2913, 0.6805, 0.2923, 0.6761, 0.2982, 0.6759, 0.2975, 0.6803, 0.2975, 0.6803, 0.2982, 0.6759, 0.3042, 0.6757, 0.3037, 0.68, 0.2965, 0.6848, 0.2975, 0.6803, 0.3037, 0.68, 0.3031, 0.6845, 0.2923, 0.6761, 0.2921, 0.6609, 0.2979, 0.6607, 0.2982, 0.6759, 0.2921, 0.6609, 0.2866, 0.5789, 0.2928, 0.5787, 0.2979, 0.6607, 0.2979, 0.6607, 0.2928, 0.5787, 0.2992, 0.5784, 0.3037, 0.6605, 0.2982, 0.6759, 0.2979, 0.6607, 0.3037, 0.6605, 0.3042, 0.6757, 0.2776, 0.2028, 0.2887, 0.3946, 0.2808, 0.3949, 0.2682, 0.2032, 0.2887, 0.3946, 0.2992, 0.5784, 0.2928, 0.5787, 0.2808, 0.3949, 0.2808, 0.3949, 0.2928, 0.5787, 0.2866, 0.5789, 0.2734, 0.3951, 0.2682, 0.2032, 0.2808, 0.3949, 0.2734, 0.3951, 0.2595, 0.2035, 0.2718, 0.05712, 0.2719, 0.09889, 0.2618, 0.09928, 0.2621, 0.05777, 0.2719, 0.09889, 0.2776, 0.2028, 0.2682, 0.2032, 0.2618, 0.09928, 0.2618, 0.09928, 0.2682, 0.2032, 0.2595, 0.2035, 0.2525, 0.09962, 0.2621, 0.05777, 0.2618, 0.09928, 0.2525, 0.09962, 0.2532, 0.05813, 0.2943, 0.05528, 0.2958, 0.09792, 0.2835, 0.0984, 0.2827, 0.05608, 0.2958, 0.09792, 0.2995, 0.2021, 0.2882, 0.2025, 0.2835, 0.0984, 0.2835, 0.0984, 0.2882, 0.2025, 0.2776, 0.2028, 0.2719, 0.09889, 0.2827, 0.05608, 0.2835, 0.0984, 0.2719, 0.09889, 0.2718, 0.05712, 0.08136, 0.7043, 0.07431, 0.7195, 0.06132, 0.7202, 0.07116, 0.7052, 0.07116, 0.7052, 0.06132, 0.7202, 0.04907, 0.7207, 0.06116, 0.7057, 0.06132, 0.7202, 0.04955, 0.7411, 0.03482, 0.7414, 0.04907, 0.7207, 0.07431, 0.7195, 0.06581, 0.7406, 0.04955, 0.7411, 0.06132, 0.7202, 0.0644, 0.006756, 0.05856, 0.03044, 0.05061, 0.03187, 0.05873, 0.009738, 0.05873, 0.009738, 0.05061, 0.03187, 0.04292, 0.03307, 0.05169, 0.01654, 0.05061, 0.03187, 0.04516, 0.0579, 0.03624, 0.05829, 0.04292, 0.03307, 0.05856, 0.03044, 0.05482, 0.05721, 0.04516, 0.0579, 0.05061, 0.03187, 0.08321, 0.202, 0.09081, 0.3939, 0.08186, 0.3942, 0.07193, 0.2024, 0.07193, 0.2024, 0.08186, 0.3942, 0.07332, 0.3945, 0.06136, 0.2029, 0.08186, 0.3942, 0.09133, 0.578, 0.08469, 0.5783, 0.07332, 0.3945, 0.09081, 0.3939, 0.0981, 0.5778, 0.09133, 0.578, 0.08186, 0.3942, 0.1129, 0.9515, 0.1139, 0.9761, 0.09949, 0.9763, 0.09458, 0.9523, 0.09458, 0.9523, 0.09949, 0.9763, 0.08541, 0.9761, 0.07623, 0.9532, 0.09949, 0.9763, 0.1028, 0.9997, 0.09252, 0.9983, 0.08541, 0.9761, 0.1139, 0.9761, 0.1148, 1.0, 0.1028, 0.9997, 0.09949, 0.9763, 0.07623, 0.9532, 0.06442, 0.9292, 0.08756, 0.9273, 0.09458, 0.9523, 0.09458, 0.9523, 0.08756, 0.9273, 0.1119, 0.9259, 0.1129, 0.9515, 0.08756, 0.9273, 0.08077, 0.9012, 0.1108, 0.8994, 0.1119, 0.9259, 0.06442, 0.9292, 0.05343, 0.9034, 0.08077, 0.9012, 0.08756, 0.9273, 0.05343, 0.9034, 0.04702, 0.8758, 0.0767, 0.874, 0.08077, 0.9012, 0.08077, 0.9012, 0.0767, 0.874, 0.1098, 0.8724, 0.1108, 0.8994, 0.0767, 0.874, 0.07523, 0.8462, 0.1087, 0.845, 0.1098, 0.8724, 0.04702, 0.8758, 0.04516, 0.8473, 0.07523, 0.8462, 0.0767, 0.874, 0.04516, 0.8473, 0.04688, 0.819, 0.07566, 0.8186, 0.07523, 0.8462, 0.07523, 0.8462, 0.07566, 0.8186, 0.1076, 0.8177, 0.1087, 0.845, 0.07566, 0.8186, 0.07756, 0.7914, 0.1065, 0.7907, 0.1076, 0.8177, 0.04688, 0.819, 0.05136, 0.7915, 0.07756, 0.7914, 0.07566, 0.8186, 0.05136, 0.7915, 0.05787, 0.7651, 0.08059, 0.7649, 0.07756, 0.7914, 0.07756, 0.7914, 0.08059, 0.7649, 0.1055, 0.7642, 0.1065, 0.7907, 0.08059, 0.7649, 0.08442, 0.7402, 0.1045, 0.7395, 0.1055, 0.7642, 0.05787, 0.7651, 0.06581, 0.7406, 0.08442, 0.7402, 0.08059, 0.7649, 0.07623, 0.9532, 0.08541, 0.9761, 0.07151, 0.976, 0.05745, 0.9545, 0.05745, 0.9545, 0.07151, 0.976, 0.05729, 0.9758, 0.03832, 0.9561, 0.07151, 0.976, 0.08447, 0.9962, 0.0741, 0.9898, 0.05729, 0.9758, 0.08541, 0.9761, 0.09252, 0.9983, 0.08447, 0.9962, 0.07151, 0.976, 0.0111, 0.7912, 0.02183, 0.7652, 0.03867, 0.7651, 0.0297, 0.7914, 0.0297, 0.7914, 0.03867, 0.7651, 0.05787, 0.7651, 0.05136, 0.7915, 0.03867, 0.7651, 0.04955, 0.7411, 0.06581, 0.7406, 0.05787, 0.7651, 0.02183, 0.7652, 0.03482, 0.7414, 0.04955, 0.7411, 0.03867, 0.7651, -5.709e-09, 0.8489, 0.003335, 0.8194, 0.02333, 0.8192, 0.02069, 0.8481, 0.02069, 0.8481, 0.02333, 0.8192, 0.04688, 0.819, 0.04516, 0.8473, 0.02333, 0.8192, 0.0297, 0.7914, 0.05136, 0.7915, 0.04688, 0.819, 0.003335, 0.8194, 0.0111, 0.7912, 0.0297, 0.7914, 0.02333, 0.8192, 0.01002, 0.9072, 0.002363, 0.8787, 0.02285, 0.8773, 0.03034, 0.9053, 0.03034, 0.9053, 0.02285, 0.8773, 0.04702, 0.8758, 0.05343, 0.9034, 0.02285, 0.8773, 0.02069, 0.8481, 0.04516, 0.8473, 0.04702, 0.8758, 0.002363, 0.8787, -5.709e-09, 0.8489, 0.02069, 0.8481, 0.02285, 0.8773, 0.03832, 0.9561, 0.02216, 0.933, 0.04282, 0.9311, 0.05745, 0.9545, 0.05745, 0.9545, 0.04282, 0.9311, 0.06442, 0.9292, 0.07623, 0.9532, 0.04282, 0.9311, 0.03034, 0.9053, 0.05343, 0.9034, 0.06442, 0.9292, 0.02216, 0.933, 0.01002, 0.9072, 0.03034, 0.9053, 0.04282, 0.9311, 0.0752, -6.007e-09, 0.07625, 0.02644, 0.06716, 0.02804, 0.06977, 0.002588, 0.06977, 0.002588, 0.06716, 0.02804, 0.05856, 0.03044, 0.0644, 0.006756, 0.06716, 0.02804, 0.06572, 0.05612, 0.05482, 0.05721, 0.05856, 0.03044, 0.07625, 0.02644, 0.07739, 0.05526, 0.06572, 0.05612, 0.06716, 0.02804, 0.1031, 0.7031, 0.1037, 0.7183, 0.08858, 0.7189, 0.09205, 0.7036, 0.09205, 0.7036, 0.08858, 0.7189, 0.07431, 0.7195, 0.08136, 0.7043, 0.08858, 0.7189, 0.08442, 0.7402, 0.06581, 0.7406, 0.07431, 0.7195, 0.1037, 0.7183, 0.1045, 0.7395, 0.08442, 0.7402, 0.08858, 0.7189, 0.08136, 0.7043, 0.0852, 0.6965, 0.09394, 0.6959, 0.09205, 0.7036, 0.09205, 0.7036, 0.09394, 0.6959, 0.1028, 0.6955, 0.1031, 0.7031, 0.09394, 0.6959, 0.09471, 0.692, 0.1026, 0.6916, 0.1028, 0.6955, 0.0852, 0.6965, 0.08684, 0.6924, 0.09471, 0.692, 0.09394, 0.6959, 0.08684, 0.6924, 0.08791, 0.6883, 0.09517, 0.688, 0.09471, 0.692, 0.09471, 0.692, 0.09517, 0.688, 0.1025, 0.6876, 0.1026, 0.6916, 0.09517, 0.688, 0.09554, 0.6836, 0.1023, 0.6833, 0.1025, 0.6876, 0.08791, 0.6883, 0.08881, 0.6839, 0.09554, 0.6836, 0.09517, 0.688, 0.08881, 0.6839, 0.08951, 0.6795, 0.09581, 0.6792, 0.09554, 0.6836, 0.09554, 0.6836, 0.09581, 0.6792, 0.1021, 0.6789, 0.1023, 0.6833, 0.09581, 0.6792, 0.09597, 0.6751, 0.1019, 0.6748, 0.1021, 0.6789, 0.08951, 0.6795, 0.09, 0.6753, 0.09597, 0.6751, 0.09581, 0.6792, 0.09, 0.6753, 0.08954, 0.6603, 0.09544, 0.66, 0.09597, 0.6751, 0.09597, 0.6751, 0.09544, 0.66, 0.1014, 0.6598, 0.1019, 0.6748, 0.09544, 0.66, 0.09133, 0.578, 0.0981, 0.5778, 0.1014, 0.6598, 0.08954, 0.6603, 0.08469, 0.5783, 0.09133, 0.578, 0.09544, 0.66, 0.06116, 0.7057, 0.06803, 0.6977, 0.07659, 0.6972, 0.07116, 0.7052, 0.07116, 0.7052, 0.07659, 0.6972, 0.0852, 0.6965, 0.08136, 0.7043, 0.07659, 0.6972, 0.07902, 0.6929, 0.08684, 0.6924, 0.0852, 0.6965, 0.06803, 0.6977, 0.07126, 0.6933, 0.07902, 0.6929, 0.07659, 0.6972, 0.07126, 0.6933, 0.07352, 0.6891, 0.08069, 0.6888, 0.07902, 0.6929, 0.07902, 0.6929, 0.08069, 0.6888, 0.08791, 0.6883, 0.08684, 0.6924, 0.08069, 0.6888, 0.08211, 0.6843, 0.08881, 0.6839, 0.08791, 0.6883, 0.07352, 0.6891, 0.07545, 0.6847, 0.08211, 0.6843, 0.08069, 0.6888, 0.07545, 0.6847, 0.07699, 0.6802, 0.08324, 0.6799, 0.08211, 0.6843, 0.08211, 0.6843, 0.08324, 0.6799, 0.08951, 0.6795, 0.08881, 0.6839, 0.08324, 0.6799, 0.08404, 0.6756, 0.09, 0.6753, 0.08951, 0.6795, 0.07699, 0.6802, 0.07809, 0.6759, 0.08404, 0.6756, 0.08324, 0.6799, 0.07809, 0.6759, 0.07785, 0.6608, 0.08368, 0.6605, 0.08404, 0.6756, 0.08404, 0.6756, 0.08368, 0.6605, 0.08954, 0.6603, 0.09, 0.6753, 0.08368, 0.6605, 0.07829, 0.5786, 0.08469, 0.5783, 0.08954, 0.6603, 0.07785, 0.6608, 0.07202, 0.5788, 0.07829, 0.5786, 0.08368, 0.6605, 0.06136, 0.2029, 0.07332, 0.3945, 0.06547, 0.3949, 0.05196, 0.2032, 0.05196, 0.2032, 0.06547, 0.3949, 0.05803, 0.3952, 0.04327, 0.2036, 0.06547, 0.3949, 0.07829, 0.5786, 0.07202, 0.5788, 0.05803, 0.3952, 0.07332, 0.3945, 0.08469, 0.5783, 0.07829, 0.5786, 0.06547, 0.3949, 0.05482, 0.05721, 0.05519, 0.09897, 0.04507, 0.09941, 0.04516, 0.0579, 0.04516, 0.0579, 0.04507, 0.09941, 0.03578, 0.09978, 0.03624, 0.05829, 0.04507, 0.09941, 0.05196, 0.2032, 0.04327, 0.2036, 0.03578, 0.09978, 0.05519, 0.09897, 0.06136, 0.2029, 0.05196, 0.2032, 0.04507, 0.09941, 0.07739, 0.05526, 0.07908, 0.09789, 0.06672, 0.09843, 0.06572, 0.05612, 0.06572, 0.05612, 0.06672, 0.09843, 0.05519, 0.09897, 0.05482, 0.05721, 0.06672, 0.09843, 0.07193, 0.2024, 0.06136, 0.2029, 0.05519, 0.09897, 0.07908, 0.09789, 0.08321, 0.202, 0.07193, 0.2024, 0.06672, 0.09843, 0.1248, 0.7026, 0.135, 0.7026, 0.146, 0.7169, 0.133, 0.7172, 0.133, 0.7172, 0.146, 0.7169, 0.1594, 0.7367, 0.1432, 0.7376, 0.146, 0.7169, 0.1583, 0.7164, 0.1741, 0.7359, 0.1594, 0.7367, 0.135, 0.7026, 0.145, 0.7023, 0.1583, 0.7164, 0.146, 0.7169, 0.0865, 0.00588, 0.09239, 0.008404, 0.1022, 0.02982, 0.0942, 0.02902, 0.0942, 0.02902, 0.1022, 0.02982, 0.1097, 0.05534, 0.1, 0.05541, 0.1022, 0.02982, 0.11, 0.03041, 0.1186, 0.05503, 0.1097, 0.05534, 0.09239, 0.008404, 0.09995, 0.01463, 0.11, 0.03041, 0.1022, 0.02982, 0.08321, 0.202, 0.09448, 0.2016, 0.09976, 0.3935, 0.09081, 0.3939, 0.09081, 0.3939, 0.09976, 0.3935, 0.1049, 0.5775, 0.0981, 0.5778, 0.09976, 0.3935, 0.1083, 0.3932, 0.1115, 0.5772, 0.1049, 0.5775, 0.09448, 0.2016, 0.105, 0.2011, 0.1083, 0.3932, 0.09976, 0.3935, 0.1129, 0.9515, 0.1313, 0.9508, 0.1283, 0.9751, 0.1139, 0.9761, 0.1139, 0.9761, 0.1283, 0.9751, 0.1268, 0.9987, 0.1148, 1.0, 0.1283, 0.9751, 0.1423, 0.9738, 0.1369, 0.9966, 0.1268, 0.9987, 0.1313, 0.9508, 0.1496, 0.9503, 0.1423, 0.9738, 0.1283, 0.9751, 0.1496, 0.9503, 0.1313, 0.9508, 0.1363, 0.9254, 0.1595, 0.9254, 0.1595, 0.9254, 0.1363, 0.9254, 0.141, 0.8988, 0.1684, 0.8988, 0.1363, 0.9254, 0.1119, 0.9259, 0.1108, 0.8994, 0.141, 0.8988, 0.1313, 0.9508, 0.1129, 0.9515, 0.1119, 0.9259, 0.1363, 0.9254, 0.1684, 0.8988, 0.141, 0.8988, 0.1429, 0.8713, 0.1726, 0.8708, 0.1726, 0.8708, 0.1429, 0.8713, 0.1421, 0.8436, 0.1722, 0.8422, 0.1429, 0.8713, 0.1098, 0.8724, 0.1087, 0.845, 0.1421, 0.8436, 0.141, 0.8988, 0.1108, 0.8994, 0.1098, 0.8724, 0.1429, 0.8713, 0.1722, 0.8422, 0.1421, 0.8436, 0.1395, 0.8161, 0.1683, 0.8142, 0.1683, 0.8142, 0.1395, 0.8161, 0.1355, 0.7891, 0.1616, 0.7871, 0.1395, 0.8161, 0.1076, 0.8177, 0.1065, 0.7907, 0.1355, 0.7891, 0.1421, 0.8436, 0.1087, 0.845, 0.1076, 0.8177, 0.1395, 0.8161, 0.1616, 0.7871, 0.1355, 0.7891, 0.1304, 0.7629, 0.153, 0.7613, 0.153, 0.7613, 0.1304, 0.7629, 0.1246, 0.7386, 0.1432, 0.7376, 0.1304, 0.7629, 0.1055, 0.7642, 0.1045, 0.7395, 0.1246, 0.7386, 0.1355, 0.7891, 0.1065, 0.7907, 0.1055, 0.7642, 0.1304, 0.7629, 0.1496, 0.9503, 0.1684, 0.9501, 0.1561, 0.9727, 0.1423, 0.9738, 0.1423, 0.9738, 0.1561, 0.9727, 0.1448, 0.9938, 0.1369, 0.9966, 0.1561, 0.9727, 0.1703, 0.9713, 0.1546, 0.9866, 0.1448, 0.9938, 0.1684, 0.9501, 0.1876, 0.9502, 0.1703, 0.9713, 0.1561, 0.9727, 0.2017, 0.7837, 0.1832, 0.7853, 0.1722, 0.7598, 0.189, 0.7585, 0.189, 0.7585, 0.1722, 0.7598, 0.1594, 0.7367, 0.1741, 0.7359, 0.1722, 0.7598, 0.153, 0.7613, 0.1432, 0.7376, 0.1594, 0.7367, 0.1832, 0.7853, 0.1616, 0.7871, 0.153, 0.7613, 0.1722, 0.7598, 0.2174, 0.8403, 0.1967, 0.8411, 0.1917, 0.8125, 0.2117, 0.8111, 0.2117, 0.8111, 0.1917, 0.8125, 0.1832, 0.7853, 0.2017, 0.7837, 0.1917, 0.8125, 0.1683, 0.8142, 0.1616, 0.7871, 0.1832, 0.7853, 0.1967, 0.8411, 0.1722, 0.8422, 0.1683, 0.8142, 0.1917, 0.8125, 0.212, 0.8991, 0.1916, 0.8989, 0.1968, 0.8704, 0.2174, 0.8701, 0.2174, 0.8701, 0.1968, 0.8704, 0.1967, 0.8411, 0.2174, 0.8403, 0.1968, 0.8704, 0.1726, 0.8708, 0.1722, 0.8422, 0.1967, 0.8411, 0.1916, 0.8989, 0.1684, 0.8988, 0.1726, 0.8708, 0.1968, 0.8704, 0.1876, 0.9502, 0.1684, 0.9501, 0.1812, 0.9256, 0.2019, 0.9259, 0.2019, 0.9259, 0.1812, 0.9256, 0.1916, 0.8989, 0.212, 0.8991, 0.1812, 0.9256, 0.1595, 0.9254, 0.1684, 0.8988, 0.1916, 0.8989, 0.1684, 0.9501, 0.1496, 0.9503, 0.1595, 0.9254, 0.1812, 0.9256, 0.0752, -6.007e-09, 0.08082, 0.00215, 0.08543, 0.02731, 0.07625, 0.02644, 0.07625, 0.02644, 0.08543, 0.02731, 0.08909, 0.05519, 0.07739, 0.05526, 0.08543, 0.02731, 0.0942, 0.02902, 0.1, 0.05541, 0.08909, 0.05519, 0.08082, 0.00215, 0.0865, 0.00588, 0.0942, 0.02902, 0.08543, 0.02731, 0.1031, 0.7031, 0.1141, 0.7028, 0.1188, 0.7177, 0.1037, 0.7183, 0.1037, 0.7183, 0.1188, 0.7177, 0.1246, 0.7386, 0.1045, 0.7395, 0.1188, 0.7177, 0.133, 0.7172, 0.1432, 0.7376, 0.1246, 0.7386, 0.1141, 0.7028, 0.1248, 0.7026, 0.133, 0.7172, 0.1188, 0.7177, 0.1248, 0.7026, 0.1141, 0.7028, 0.1116, 0.6952, 0.1204, 0.6951, 0.1204, 0.6951, 0.1116, 0.6952, 0.1105, 0.6914, 0.1184, 0.6912, 0.1116, 0.6952, 0.1028, 0.6955, 0.1026, 0.6916, 0.1105, 0.6914, 0.1141, 0.7028, 0.1031, 0.7031, 0.1028, 0.6955, 0.1116, 0.6952, 0.1184, 0.6912, 0.1105, 0.6914, 0.1097, 0.6874, 0.117, 0.6872, 0.117, 0.6872, 0.1097, 0.6874, 0.109, 0.683, 0.1158, 0.6829, 0.1097, 0.6874, 0.1025, 0.6876, 0.1023, 0.6833, 0.109, 0.683, 0.1105, 0.6914, 0.1026, 0.6916, 0.1025, 0.6876, 0.1097, 0.6874, 0.1158, 0.6829, 0.109, 0.683, 0.1084, 0.6787, 0.1147, 0.6785, 0.1147, 0.6785, 0.1084, 0.6787, 0.1079, 0.6746, 0.1139, 0.6744, 0.1084, 0.6787, 0.1021, 0.6789, 0.1019, 0.6748, 0.1079, 0.6746, 0.109, 0.683, 0.1023, 0.6833, 0.1021, 0.6789, 0.1084, 0.6787, 0.1139, 0.6744, 0.1079, 0.6746, 0.1073, 0.6596, 0.1132, 0.6593, 0.1132, 0.6593, 0.1073, 0.6596, 0.1049, 0.5775, 0.1115, 0.5772, 0.1073, 0.6596, 0.1014, 0.6598, 0.0981, 0.5778, 0.1049, 0.5775, 0.1079, 0.6746, 0.1019, 0.6748, 0.1014, 0.6598, 0.1073, 0.6596, 0.145, 0.7023, 0.135, 0.7026, 0.129, 0.6951, 0.1376, 0.6949, 0.1376, 0.6949, 0.129, 0.6951, 0.1262, 0.6911, 0.134, 0.6909, 0.129, 0.6951, 0.1204, 0.6951, 0.1184, 0.6912, 0.1262, 0.6911, 0.135, 0.7026, 0.1248, 0.7026, 0.1204, 0.6951, 0.129, 0.6951, 0.134, 0.6909, 0.1262, 0.6911, 0.1242, 0.6871, 0.1314, 0.6868, 0.1314, 0.6868, 0.1242, 0.6871, 0.1225, 0.6827, 0.1291, 0.6826, 0.1242, 0.6871, 0.117, 0.6872, 0.1158, 0.6829, 0.1225, 0.6827, 0.1262, 0.6911, 0.1184, 0.6912, 0.117, 0.6872, 0.1242, 0.6871, 0.1291, 0.6826, 0.1225, 0.6827, 0.121, 0.6784, 0.1272, 0.6782, 0.1272, 0.6782, 0.121, 0.6784, 0.1199, 0.6742, 0.1258, 0.674, 0.121, 0.6784, 0.1147, 0.6785, 0.1139, 0.6744, 0.1199, 0.6742, 0.1225, 0.6827, 0.1158, 0.6829, 0.1147, 0.6785, 0.121, 0.6784, 0.1258, 0.674, 0.1199, 0.6742, 0.119, 0.6591, 0.1249, 0.6589, 0.1249, 0.6589, 0.119, 0.6591, 0.1179, 0.577, 0.1242, 0.5767, 0.119, 0.6591, 0.1132, 0.6593, 0.1115, 0.5772, 0.1179, 0.577, 0.1199, 0.6742, 0.1139, 0.6744, 0.1132, 0.6593, 0.119, 0.6591, 0.105, 0.2011, 0.1144, 0.2008, 0.1162, 0.3928, 0.1083, 0.3932, 0.1083, 0.3932, 0.1162, 0.3928, 0.1179, 0.577, 0.1115, 0.5772, 0.1162, 0.3928, 0.1236, 0.3926, 0.1242, 0.5767, 0.1179, 0.577, 0.1144, 0.2008, 0.1231, 0.2004, 0.1236, 0.3926, 0.1162, 0.3928, 0.1, 0.05541, 0.1097, 0.05534, 0.1131, 0.09671, 0.103, 0.09707, 0.103, 0.09707, 0.1131, 0.09671, 0.1144, 0.2008, 0.105, 0.2011, 0.1131, 0.09671, 0.1224, 0.09635, 0.1231, 0.2004, 0.1144, 0.2008, 0.1097, 0.05534, 0.1186, 0.05503, 0.1224, 0.09635, 0.1131, 0.09671, 0.07739, 0.05526, 0.08909, 0.05519, 0.09144, 0.09745, 0.07908, 0.09789, 0.07908, 0.09789, 0.09144, 0.09745, 0.09448, 0.2016, 0.08321, 0.202, 0.09144, 0.09745, 0.103, 0.09707, 0.105, 0.2011, 0.09448, 0.2016, 0.08909, 0.05519, 0.1, 0.05541, 0.103, 0.09707, 0.09144, 0.09745, 0.458, 0.9445, 0.4588, 0.948, 0.4487, 0.9481, 0.448, 0.9446, 0.4571, 0.9371, 0.458, 0.9445, 0.448, 0.9446, 0.4471, 0.9372, 0.4561, 0.9199, 0.4571, 0.9371, 0.4471, 0.9372, 0.446, 0.92, 0.4553, 0.8942, 0.4561, 0.9199, 0.446, 0.92, 0.4453, 0.8942, 0.4735, 0.0667, 0.4736, 0.05686, 0.4837, 0.05621, 0.4837, 0.06652, 0.4732, 0.07812, 0.4735, 0.0667, 0.4837, 0.06652, 0.4834, 0.07857, 0.4595, 0.9526, 0.4602, 0.9557, 0.4501, 0.9558, 0.4494, 0.9527, 0.4588, 0.948, 0.4595, 0.9526, 0.4494, 0.9527, 0.4487, 0.9481, 0.4733, 0.04904, 0.4719, 0.03867, 0.482, 0.03739, 0.4834, 0.04806, 0.4736, 0.05686, 0.4733, 0.04904, 0.4834, 0.04806, 0.4837, 0.05621, 0.4582, 0.02351, 0.4565, 0.04782, 0.4467, 0.04622, 0.4483, 0.02151, 0.4603, 0.002175, 0.4582, 0.02351, 0.4483, 0.02151, 0.4505, -1.141e-08, 0.4554, 0.07491, 0.455, 0.1036, 0.4453, 0.1034, 0.4457, 0.07391, 0.4565, 0.04782, 0.4554, 0.07491, 0.4457, 0.07391, 0.4467, 0.04622, 0.4553, 0.1326, 0.4562, 0.1607, 0.4465, 0.1618, 0.4456, 0.133, 0.455, 0.1036, 0.4553, 0.1326, 0.4456, 0.133, 0.4453, 0.1034, 0.4574, 0.1872, 0.459, 0.2117, 0.4492, 0.2135, 0.4477, 0.1887, 0.4562, 0.1607, 0.4574, 0.1872, 0.4477, 0.1887, 0.4465, 0.1618, 0.4687, 0.02155, 0.4639, 0.002093, 0.4738, -1.761e-09, 0.4787, 0.01992, 0.4719, 0.03867, 0.4687, 0.02155, 0.4787, 0.01992, 0.482, 0.03739, 0.4628, 0.2591, 0.4632, 0.2641, 0.4531, 0.2647, 0.4527, 0.2601, 0.4621, 0.2499, 0.4628, 0.2591, 0.4527, 0.2601, 0.4521, 0.2515, 0.4634, 0.2687, 0.4636, 0.2734, 0.4535, 0.2737, 0.4533, 0.2691, 0.4632, 0.2641, 0.4634, 0.2687, 0.4533, 0.2691, 0.4531, 0.2647, 0.4638, 0.2781, 0.4639, 0.2825, 0.4538, 0.2826, 0.4537, 0.2783, 0.4636, 0.2734, 0.4638, 0.2781, 0.4537, 0.2783, 0.4535, 0.2737, 0.4638, 0.2976, 0.4626, 0.3788, 0.4526, 0.3788, 0.4537, 0.2977, 0.4639, 0.2825, 0.4638, 0.2976, 0.4537, 0.2977, 0.4538, 0.2826, 0.4599, 0.5605, 0.457, 0.75, 0.4469, 0.7501, 0.4498, 0.5606, 0.4626, 0.3788, 0.4599, 0.5605, 0.4498, 0.5606, 0.4526, 0.3788, 0.4607, 0.2335, 0.4621, 0.2499, 0.4521, 0.2515, 0.4508, 0.2354, 0.459, 0.2117, 0.4607, 0.2335, 0.4508, 0.2354, 0.4492, 0.2135, 0.4555, 0.8528, 0.4553, 0.8942, 0.4453, 0.8942, 0.4454, 0.8529, 0.457, 0.75, 0.4555, 0.8528, 0.4454, 0.8529, 0.4469, 0.7501, 0.4317, 0.966, 0.4325, 0.9625, 0.4425, 0.9626, 0.4418, 0.9661, 0.4325, 0.9625, 0.4334, 0.9551, 0.4434, 0.9552, 0.4425, 0.9626, 0.4334, 0.9551, 0.4344, 0.9379, 0.4445, 0.9379, 0.4434, 0.9552, 0.4344, 0.9379, 0.4352, 0.9121, 0.4453, 0.9122, 0.4445, 0.9379, 0.4717, 0.099, 0.4726, 0.08941, 0.4826, 0.09048, 0.4818, 0.1005, 0.4726, 0.08941, 0.4732, 0.07812, 0.4834, 0.07857, 0.4826, 0.09048, 0.4304, 0.9737, 0.4311, 0.9706, 0.4411, 0.9707, 0.4404, 0.9737, 0.4311, 0.9706, 0.4317, 0.966, 0.4418, 0.9661, 0.4411, 0.9707, 0.4686, 0.1156, 0.4708, 0.1064, 0.4808, 0.1082, 0.4785, 0.1176, 0.4708, 0.1064, 0.4717, 0.099, 0.4818, 0.1005, 0.4808, 0.1082, 0.434, 0.0658, 0.4323, 0.04149, 0.4422, 0.03949, 0.4438, 0.06419, 0.4323, 0.04149, 0.4302, 0.02015, 0.44, 0.01798, 0.4422, 0.03949, 0.4355, 0.1216, 0.4351, 0.09289, 0.4448, 0.09189, 0.4453, 0.1213, 0.4351, 0.09289, 0.434, 0.0658, 0.4438, 0.06419, 0.4448, 0.09189, 0.4343, 0.1787, 0.4352, 0.1505, 0.4449, 0.151, 0.444, 0.1798, 0.4352, 0.1505, 0.4355, 0.1216, 0.4453, 0.1213, 0.4449, 0.151, 0.4315, 0.2296, 0.4331, 0.2052, 0.4428, 0.2067, 0.4413, 0.2315, 0.4331, 0.2052, 0.4343, 0.1787, 0.444, 0.1798, 0.4428, 0.2067, 0.4302, 0.02015, 0.4276, 0.002208, 0.4375, 6.898e-08, 0.44, 0.01798, 0.4639, 0.1301, 0.4686, 0.1156, 0.4785, 0.1176, 0.4737, 0.1325, 0.4273, 0.2821, 0.4277, 0.2771, 0.4378, 0.2781, 0.4374, 0.2826, 0.4277, 0.2771, 0.4284, 0.2679, 0.4384, 0.2695, 0.4378, 0.2781, 0.4269, 0.2914, 0.4271, 0.2867, 0.4372, 0.287, 0.437, 0.2917, 0.4271, 0.2867, 0.4273, 0.2821, 0.4374, 0.2826, 0.4372, 0.287, 0.4266, 0.3005, 0.4267, 0.296, 0.4368, 0.2962, 0.4367, 0.3006, 0.4267, 0.296, 0.4269, 0.2914, 0.437, 0.2917, 0.4368, 0.2962, 0.4279, 0.3968, 0.4267, 0.3156, 0.4368, 0.3157, 0.4379, 0.3968, 0.4267, 0.3156, 0.4266, 0.3005, 0.4367, 0.3006, 0.4368, 0.3157, 0.4336, 0.768, 0.4307, 0.5785, 0.4407, 0.5786, 0.4436, 0.7681, 0.4307, 0.5785, 0.4279, 0.3968, 0.4379, 0.3968, 0.4407, 0.5786, 0.4284, 0.2679, 0.4298, 0.2515, 0.4397, 0.2534, 0.4384, 0.2695, 0.4298, 0.2515, 0.4315, 0.2296, 0.4413, 0.2315, 0.4397, 0.2534, 0.4352, 0.9121, 0.4351, 0.8708, 0.4451, 0.8708, 0.4453, 0.9122, 0.4351, 0.8708, 0.4336, 0.768, 0.4436, 0.7681, 0.4451, 0.8708])
me_plane.update()

# ---- objects
ob_plane = bpy.data.objects.new('Plane', me_plane)

# ---- transforms, parenting, visibility, modifiers, constraints
ob_plane.location = (0.0, 0.0, 0.0)
_m = ob_plane.modifiers.new('Auto Smooth', 'NODES')
_m.node_group = ng_auto_smooth
_gi = [s.identifier for s in ng_auto_smooth.interface.items_tree if s.item_type == 'SOCKET' and s.in_out == 'INPUT']
_m[_gi[1]] = 0.5236  # Angle

# ---- collection membership
col_collection.objects.link(ob_plane)

# ---- scene / render settings (as saved in the file)
scene.frame_start = 1; scene.frame_end = 250; scene.frame_set(1)
scene.render.engine = 'BLENDER_EEVEE_NEXT'
scene.cycles.sampling_pattern = 'TABULATED_SOBOL'
bpy.context.view_layer.update()

# ---- added for rendering (the .blend has no active camera and no usable light): camera, sun
cam_auto = bpy.data.cameras.new('AutoCamera')
cam_auto.lens = 50.0
cam_auto.sensor_width = 36.0
cam_auto.clip_end = 1000.0
ob_auto_camera = bpy.data.objects.new('AutoCamera', cam_auto)
scene.collection.objects.link(ob_auto_camera)
ob_auto_camera.location = (2.8053, -1.91078, 2.19108)
ob_auto_camera.rotation_euler = (1.09748, -7.21219e-08, 0.694738)
scene.camera = ob_auto_camera
light_auto_sun = bpy.data.lights.new('AutoSun', 'SUN')
light_auto_sun.energy = 3.0
light_auto_sun.angle = 0.0523599
ob_auto_sun = bpy.data.objects.new('AutoSun', light_auto_sun)
scene.collection.objects.link(ob_auto_sun)
ob_auto_sun.rotation_euler = (0.872665, 0.174533, 0.523599)
bpy.context.view_layer.update()
